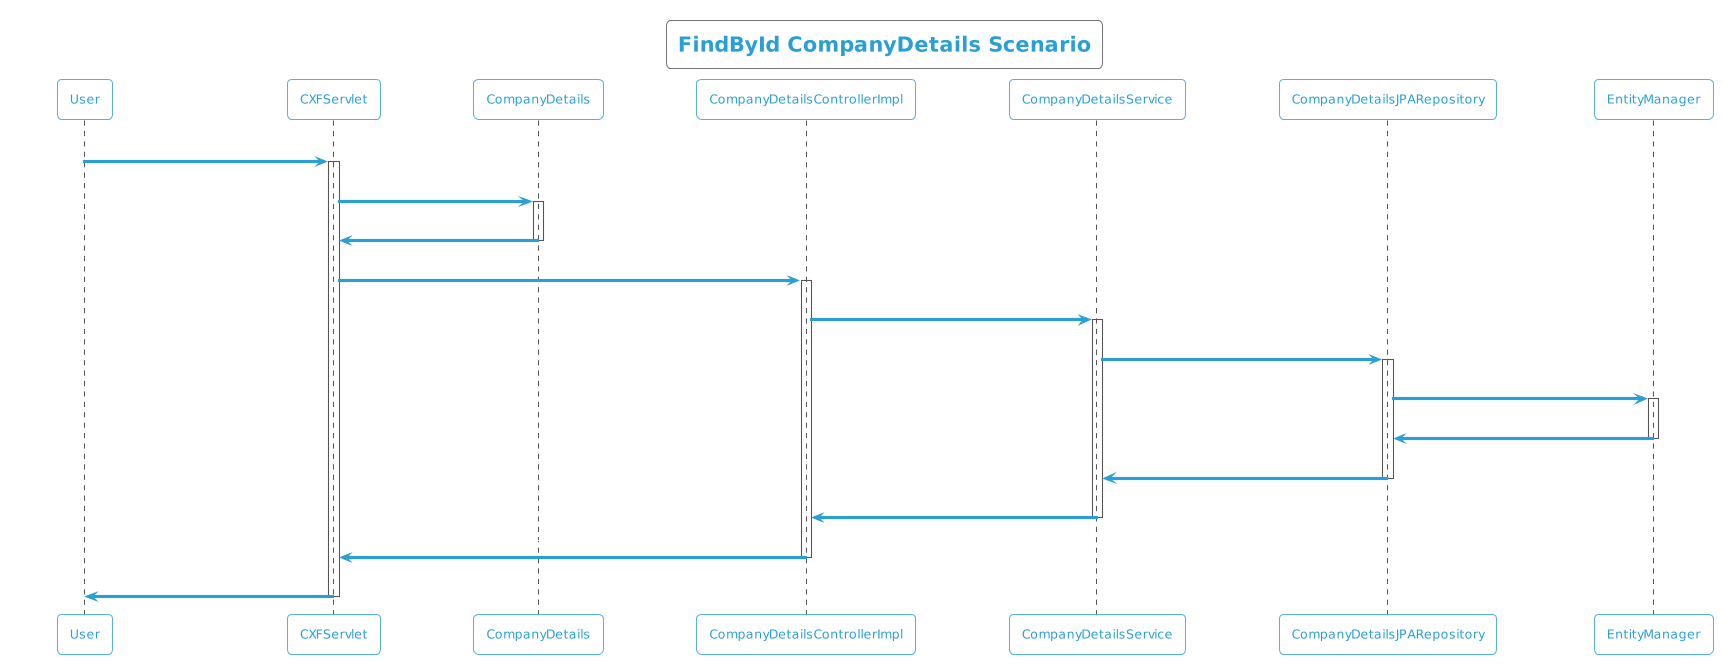

The diagram above was rendered by PlantUML. Its source (embedded in the PNG):
@startuml
!theme cyborg-outline
title FindById CompanyDetails Scenario
participant User
User -> CXFServlet: GET, CompanyDetails
activate CXFServlet
CXFServlet -> CompanyDetails: << findById >>
activate CompanyDetails
CompanyDetails -> CXFServlet: << instance >>
deactivate CompanyDetails
CXFServlet -> CompanyDetailsControllerImpl: findById(:int)
activate CompanyDetailsControllerImpl
CompanyDetailsControllerImpl -> CompanyDetailsService: findById(:int)
activate CompanyDetailsService
CompanyDetailsService -> CompanyDetailsJPARepository: findById(:int)
activate CompanyDetailsJPARepository
CompanyDetailsJPARepository -> EntityManager: response(:CompanyDetails)
activate EntityManager
EntityManager -> CompanyDetailsJPARepository: << persisted CompanyDetails >>
deactivate EntityManager
CompanyDetailsJPARepository -> CompanyDetailsService: << persisted CompanyDetails >>
deactivate CompanyDetailsJPARepository
CompanyDetailsService -> CompanyDetailsControllerImpl: << persisted CompanyDetails >>
deactivate CompanyDetailsService
CompanyDetailsControllerImpl -> CXFServlet: << persisted CompanyDetails >>
deactivate CompanyDetailsControllerImpl
CXFServlet -> User: marshalled CompanyDetails XML
deactivate CXFServlet
@enduml